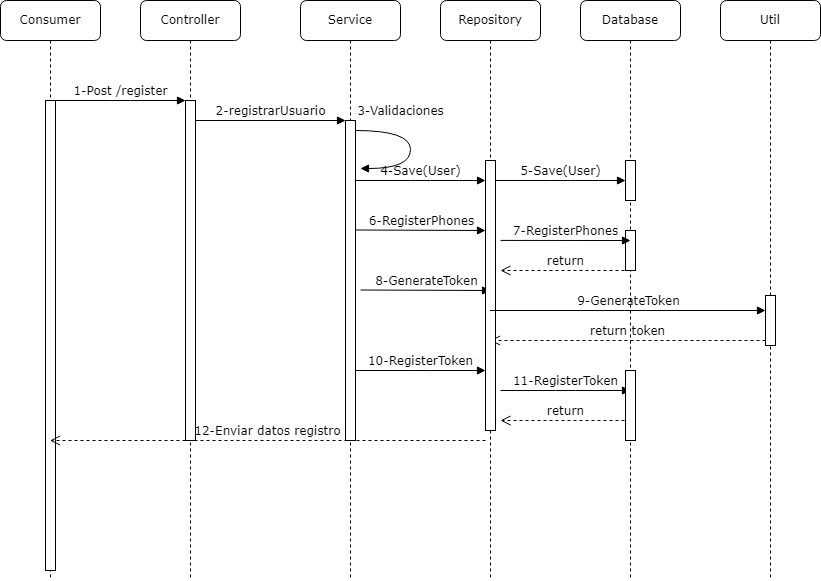

The diagram above was exported from draw.io. Its source (the exported page's mxGraphModel, read from the mxfile embedded in the PNG):
<mxGraphModel dx="1434" dy="764" grid="1" gridSize="10" guides="1" tooltips="1" connect="1" arrows="1" fold="1" page="1" pageScale="1" pageWidth="1100" pageHeight="850" background="none" math="0" shadow="0">
  <root>
    <mxCell id="0" />
    <mxCell id="1" parent="0" />
    <mxCell id="7baba1c4bc27f4b0-2" value="Controller" style="shape=umlLifeline;perimeter=lifelinePerimeter;whiteSpace=wrap;html=1;container=1;collapsible=0;recursiveResize=0;outlineConnect=0;rounded=1;shadow=0;comic=0;labelBackgroundColor=none;strokeWidth=1;fontFamily=Verdana;fontSize=12;align=center;" parent="1" vertex="1">
      <mxGeometry x="240" y="80" width="100" height="580" as="geometry" />
    </mxCell>
    <mxCell id="7baba1c4bc27f4b0-10" value="" style="html=1;points=[];perimeter=orthogonalPerimeter;rounded=0;shadow=0;comic=0;labelBackgroundColor=none;strokeWidth=1;fontFamily=Verdana;fontSize=12;align=center;" parent="7baba1c4bc27f4b0-2" vertex="1">
      <mxGeometry x="45" y="100" width="10" height="340" as="geometry" />
    </mxCell>
    <mxCell id="7baba1c4bc27f4b0-3" value="Service" style="shape=umlLifeline;perimeter=lifelinePerimeter;whiteSpace=wrap;html=1;container=1;collapsible=0;recursiveResize=0;outlineConnect=0;rounded=1;shadow=0;comic=0;labelBackgroundColor=none;strokeWidth=1;fontFamily=Verdana;fontSize=12;align=center;" parent="1" vertex="1">
      <mxGeometry x="400" y="80" width="100" height="580" as="geometry" />
    </mxCell>
    <mxCell id="7baba1c4bc27f4b0-13" value="" style="html=1;points=[];perimeter=orthogonalPerimeter;rounded=0;shadow=0;comic=0;labelBackgroundColor=none;strokeWidth=1;fontFamily=Verdana;fontSize=12;align=center;" parent="7baba1c4bc27f4b0-3" vertex="1">
      <mxGeometry x="45" y="120" width="10" height="320" as="geometry" />
    </mxCell>
    <mxCell id="7baba1c4bc27f4b0-4" value="Repository" style="shape=umlLifeline;perimeter=lifelinePerimeter;whiteSpace=wrap;html=1;container=1;collapsible=0;recursiveResize=0;outlineConnect=0;rounded=1;shadow=0;comic=0;labelBackgroundColor=none;strokeWidth=1;fontFamily=Verdana;fontSize=12;align=center;" parent="1" vertex="1">
      <mxGeometry x="540" y="80" width="100" height="580" as="geometry" />
    </mxCell>
    <mxCell id="CK9SRsft1yYcz_zizDHq-10" value="8-GenerateToken" style="html=1;verticalAlign=bottom;endArrow=block;entryX=0;entryY=0;labelBackgroundColor=none;fontFamily=Verdana;fontSize=12;edgeStyle=elbowEdgeStyle;elbow=vertical;" edge="1" parent="7baba1c4bc27f4b0-4">
      <mxGeometry relative="1" as="geometry">
        <mxPoint x="-80" y="289.5" as="sourcePoint" />
        <mxPoint x="50" y="289.5" as="targetPoint" />
      </mxGeometry>
    </mxCell>
    <mxCell id="CK9SRsft1yYcz_zizDHq-4" value="10-RegisterToken" style="html=1;verticalAlign=bottom;endArrow=block;entryX=0;entryY=0;labelBackgroundColor=none;fontFamily=Verdana;fontSize=12;edgeStyle=elbowEdgeStyle;elbow=vertical;" edge="1" parent="7baba1c4bc27f4b0-4">
      <mxGeometry relative="1" as="geometry">
        <mxPoint x="-85" y="370" as="sourcePoint" />
        <mxPoint x="45" y="370" as="targetPoint" />
      </mxGeometry>
    </mxCell>
    <mxCell id="CK9SRsft1yYcz_zizDHq-2" value="4-Save(User)" style="html=1;verticalAlign=bottom;endArrow=block;entryX=0;entryY=0;labelBackgroundColor=none;fontFamily=Verdana;fontSize=12;edgeStyle=elbowEdgeStyle;elbow=vertical;" edge="1" parent="7baba1c4bc27f4b0-4">
      <mxGeometry relative="1" as="geometry">
        <mxPoint x="-85" y="180" as="sourcePoint" />
        <mxPoint x="45" y="180" as="targetPoint" />
      </mxGeometry>
    </mxCell>
    <mxCell id="7baba1c4bc27f4b0-5" value="Database" style="shape=umlLifeline;perimeter=lifelinePerimeter;whiteSpace=wrap;html=1;container=1;collapsible=0;recursiveResize=0;outlineConnect=0;rounded=1;shadow=0;comic=0;labelBackgroundColor=none;strokeWidth=1;fontFamily=Verdana;fontSize=12;align=center;" parent="1" vertex="1">
      <mxGeometry x="680" y="80" width="100" height="580" as="geometry" />
    </mxCell>
    <mxCell id="CK9SRsft1yYcz_zizDHq-8" value="11-RegisterToken" style="html=1;verticalAlign=bottom;endArrow=block;entryX=0;entryY=0;labelBackgroundColor=none;fontFamily=Verdana;fontSize=12;edgeStyle=elbowEdgeStyle;elbow=vertical;" edge="1" parent="7baba1c4bc27f4b0-5">
      <mxGeometry relative="1" as="geometry">
        <mxPoint x="-80" y="390" as="sourcePoint" />
        <mxPoint x="50" y="390" as="targetPoint" />
      </mxGeometry>
    </mxCell>
    <mxCell id="CK9SRsft1yYcz_zizDHq-9" value="return" style="html=1;verticalAlign=bottom;endArrow=open;dashed=1;endSize=8;labelBackgroundColor=none;fontFamily=Verdana;fontSize=12;edgeStyle=elbowEdgeStyle;elbow=vertical;" edge="1" parent="7baba1c4bc27f4b0-5">
      <mxGeometry relative="1" as="geometry">
        <mxPoint x="-80" y="420" as="targetPoint" />
        <Array as="points">
          <mxPoint x="-5" y="420" />
          <mxPoint x="25" y="420" />
        </Array>
        <mxPoint x="50" y="420" as="sourcePoint" />
      </mxGeometry>
    </mxCell>
    <mxCell id="CK9SRsft1yYcz_zizDHq-19" value="" style="html=1;points=[];perimeter=orthogonalPerimeter;rounded=0;shadow=0;comic=0;labelBackgroundColor=none;strokeWidth=1;fontFamily=Verdana;fontSize=12;align=center;" vertex="1" parent="7baba1c4bc27f4b0-5">
      <mxGeometry x="45" y="370" width="10" height="70" as="geometry" />
    </mxCell>
    <mxCell id="CK9SRsft1yYcz_zizDHq-22" value="" style="html=1;points=[];perimeter=orthogonalPerimeter;rounded=0;shadow=0;comic=0;labelBackgroundColor=none;strokeWidth=1;fontFamily=Verdana;fontSize=12;align=center;" vertex="1" parent="7baba1c4bc27f4b0-5">
      <mxGeometry x="45" y="230" width="10" height="40" as="geometry" />
    </mxCell>
    <mxCell id="7baba1c4bc27f4b0-6" value="Util" style="shape=umlLifeline;perimeter=lifelinePerimeter;whiteSpace=wrap;html=1;container=1;collapsible=0;recursiveResize=0;outlineConnect=0;rounded=1;shadow=0;comic=0;labelBackgroundColor=none;strokeWidth=1;fontFamily=Verdana;fontSize=12;align=center;" parent="1" vertex="1">
      <mxGeometry x="820" y="80" width="100" height="580" as="geometry" />
    </mxCell>
    <mxCell id="CK9SRsft1yYcz_zizDHq-13" value="return token" style="html=1;verticalAlign=bottom;endArrow=open;dashed=1;endSize=8;labelBackgroundColor=none;fontFamily=Verdana;fontSize=12;edgeStyle=elbowEdgeStyle;elbow=vertical;" edge="1" parent="7baba1c4bc27f4b0-6" target="7baba1c4bc27f4b0-4">
      <mxGeometry relative="1" as="geometry">
        <mxPoint x="-85" y="340" as="targetPoint" />
        <Array as="points">
          <mxPoint x="-10" y="340" />
          <mxPoint x="20" y="340" />
        </Array>
        <mxPoint x="45" y="340" as="sourcePoint" />
      </mxGeometry>
    </mxCell>
    <mxCell id="CK9SRsft1yYcz_zizDHq-20" value="" style="html=1;points=[];perimeter=orthogonalPerimeter;rounded=0;shadow=0;comic=0;labelBackgroundColor=none;strokeWidth=1;fontFamily=Verdana;fontSize=12;align=center;" vertex="1" parent="7baba1c4bc27f4b0-6">
      <mxGeometry x="45" y="295" width="10" height="50" as="geometry" />
    </mxCell>
    <mxCell id="7baba1c4bc27f4b0-8" value="Consumer" style="shape=umlLifeline;perimeter=lifelinePerimeter;whiteSpace=wrap;html=1;container=1;collapsible=0;recursiveResize=0;outlineConnect=0;rounded=1;shadow=0;comic=0;labelBackgroundColor=none;strokeWidth=1;fontFamily=Verdana;fontSize=12;align=center;" parent="1" vertex="1">
      <mxGeometry x="100" y="80" width="100" height="580" as="geometry" />
    </mxCell>
    <mxCell id="7baba1c4bc27f4b0-9" value="" style="html=1;points=[];perimeter=orthogonalPerimeter;rounded=0;shadow=0;comic=0;labelBackgroundColor=none;strokeWidth=1;fontFamily=Verdana;fontSize=12;align=center;" parent="7baba1c4bc27f4b0-8" vertex="1">
      <mxGeometry x="45" y="100" width="10" height="470" as="geometry" />
    </mxCell>
    <mxCell id="7baba1c4bc27f4b0-16" value="" style="html=1;points=[];perimeter=orthogonalPerimeter;rounded=0;shadow=0;comic=0;labelBackgroundColor=none;strokeWidth=1;fontFamily=Verdana;fontSize=12;align=center;" parent="1" vertex="1">
      <mxGeometry x="585" y="240" width="10" height="270" as="geometry" />
    </mxCell>
    <mxCell id="7baba1c4bc27f4b0-19" value="" style="html=1;points=[];perimeter=orthogonalPerimeter;rounded=0;shadow=0;comic=0;labelBackgroundColor=none;strokeWidth=1;fontFamily=Verdana;fontSize=12;align=center;" parent="1" vertex="1">
      <mxGeometry x="725" y="240" width="10" height="40" as="geometry" />
    </mxCell>
    <mxCell id="7baba1c4bc27f4b0-11" value="1-Post /register" style="html=1;verticalAlign=bottom;endArrow=block;entryX=0;entryY=0;labelBackgroundColor=none;fontFamily=Verdana;fontSize=12;edgeStyle=elbowEdgeStyle;elbow=vertical;" parent="1" source="7baba1c4bc27f4b0-9" target="7baba1c4bc27f4b0-10" edge="1">
      <mxGeometry relative="1" as="geometry">
        <mxPoint x="220" y="190" as="sourcePoint" />
      </mxGeometry>
    </mxCell>
    <mxCell id="7baba1c4bc27f4b0-14" value="2-registrarUsuario" style="html=1;verticalAlign=bottom;endArrow=block;entryX=0;entryY=0;labelBackgroundColor=none;fontFamily=Verdana;fontSize=12;edgeStyle=elbowEdgeStyle;elbow=vertical;" parent="1" source="7baba1c4bc27f4b0-10" target="7baba1c4bc27f4b0-13" edge="1">
      <mxGeometry relative="1" as="geometry">
        <mxPoint x="370" y="200" as="sourcePoint" />
      </mxGeometry>
    </mxCell>
    <mxCell id="CK9SRsft1yYcz_zizDHq-1" value="3-Validaciones" style="html=1;verticalAlign=bottom;endArrow=block;labelBackgroundColor=none;fontFamily=Verdana;fontSize=12;elbow=vertical;edgeStyle=orthogonalEdgeStyle;curved=1;entryX=1;entryY=0.286;entryPerimeter=0;exitX=1.038;exitY=0.345;exitPerimeter=0;" edge="1" parent="1">
      <mxGeometry x="-0.3706" y="10" relative="1" as="geometry">
        <mxPoint x="455" y="210" as="sourcePoint" />
        <mxPoint x="460" y="248" as="targetPoint" />
        <Array as="points">
          <mxPoint x="510" y="210" />
          <mxPoint x="510" y="248" />
        </Array>
        <mxPoint as="offset" />
      </mxGeometry>
    </mxCell>
    <mxCell id="CK9SRsft1yYcz_zizDHq-3" value="6-RegisterPhones" style="html=1;verticalAlign=bottom;endArrow=block;entryX=0;entryY=0;labelBackgroundColor=none;fontFamily=Verdana;fontSize=12;edgeStyle=elbowEdgeStyle;elbow=vertical;" edge="1" parent="1">
      <mxGeometry relative="1" as="geometry">
        <mxPoint x="455" y="309.5" as="sourcePoint" />
        <mxPoint x="585" y="309.5" as="targetPoint" />
      </mxGeometry>
    </mxCell>
    <mxCell id="CK9SRsft1yYcz_zizDHq-7" value="return" style="html=1;verticalAlign=bottom;endArrow=open;dashed=1;endSize=8;labelBackgroundColor=none;fontFamily=Verdana;fontSize=12;edgeStyle=elbowEdgeStyle;elbow=vertical;" edge="1" parent="1">
      <mxGeometry relative="1" as="geometry">
        <mxPoint x="600" y="350" as="targetPoint" />
        <Array as="points">
          <mxPoint x="675" y="350" />
          <mxPoint x="705" y="350" />
        </Array>
        <mxPoint x="730" y="350" as="sourcePoint" />
      </mxGeometry>
    </mxCell>
    <mxCell id="CK9SRsft1yYcz_zizDHq-12" value="9-GenerateToken" style="html=1;verticalAlign=bottom;endArrow=block;entryX=0;entryY=0;labelBackgroundColor=none;fontFamily=Verdana;fontSize=12;edgeStyle=elbowEdgeStyle;elbow=vertical;" edge="1" parent="1" source="7baba1c4bc27f4b0-4">
      <mxGeometry relative="1" as="geometry">
        <mxPoint x="735" y="389.5" as="sourcePoint" />
        <mxPoint x="865" y="389.5" as="targetPoint" />
      </mxGeometry>
    </mxCell>
    <mxCell id="CK9SRsft1yYcz_zizDHq-16" value="12-Enviar datos registro" style="html=1;verticalAlign=bottom;endArrow=open;dashed=1;endSize=8;labelBackgroundColor=none;fontFamily=Verdana;fontSize=12;edgeStyle=elbowEdgeStyle;elbow=vertical;" edge="1" parent="1" target="7baba1c4bc27f4b0-8">
      <mxGeometry relative="1" as="geometry">
        <mxPoint x="455" y="520" as="targetPoint" />
        <Array as="points">
          <mxPoint x="530" y="520" />
          <mxPoint x="560" y="520" />
        </Array>
        <mxPoint x="585" y="520" as="sourcePoint" />
      </mxGeometry>
    </mxCell>
    <mxCell id="CK9SRsft1yYcz_zizDHq-21" value="5-Save(User)" style="html=1;verticalAlign=bottom;endArrow=block;entryX=0;entryY=0;labelBackgroundColor=none;fontFamily=Verdana;fontSize=12;edgeStyle=elbowEdgeStyle;elbow=vertical;" edge="1" parent="1">
      <mxGeometry relative="1" as="geometry">
        <mxPoint x="595" y="260" as="sourcePoint" />
        <mxPoint x="725" y="260" as="targetPoint" />
      </mxGeometry>
    </mxCell>
    <mxCell id="CK9SRsft1yYcz_zizDHq-6" value="7-RegisterPhones" style="html=1;verticalAlign=bottom;endArrow=block;labelBackgroundColor=none;fontFamily=Verdana;fontSize=12;edgeStyle=elbowEdgeStyle;elbow=vertical;exitX=1.5;exitY=0.296;exitDx=0;exitDy=0;exitPerimeter=0;" edge="1" parent="1" source="7baba1c4bc27f4b0-16">
      <mxGeometry relative="1" as="geometry">
        <mxPoint x="600" y="319.5" as="sourcePoint" />
        <mxPoint x="730" y="320" as="targetPoint" />
      </mxGeometry>
    </mxCell>
  </root>
</mxGraphModel>